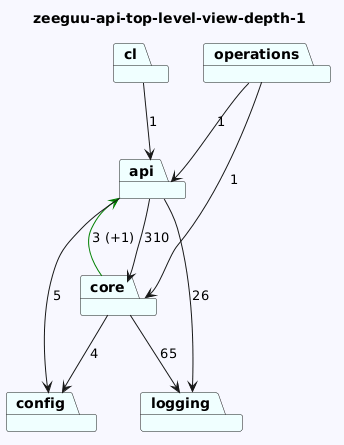

The diagram above was rendered by PlantUML. Its source (embedded in the PNG):
@startuml
skinparam backgroundColor GhostWhite
title zeeguu-api-top-level-view-depth-1
package "cl" #Azure
package "config" #Azure
package "core" #Azure
package "operations" #Azure
package "api" #Azure
package "logging" #Azure
"cl"-->"api"  : 1

"core"-->"logging"  : 65
"core"-->"config"  : 4
"core"-->"api" #Green : 3 (+1)
"operations"-->"api"  : 1
"operations"-->"core"  : 1
"api"-->"logging"  : 26
"api"-->"config"  : 5
"api"-->"core"  : 310
@enduml